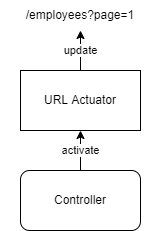

The diagram above was exported from draw.io. Its source (the exported page's mxGraphModel, read from the mxfile embedded in the PNG):
<mxGraphModel dx="1422" dy="794" grid="1" gridSize="10" guides="1" tooltips="1" connect="1" arrows="1" fold="1" page="1" pageScale="1" pageWidth="850" pageHeight="1100" math="0" shadow="0">
  <root>
    <mxCell id="0" />
    <mxCell id="1" parent="0" />
    <mxCell id="uukV9ScBx8x5ejlZNF7d-1" value="URL Actuator" style="rounded=0;whiteSpace=wrap;html=1;" parent="1" vertex="1">
      <mxGeometry x="260" y="190" width="120" height="60" as="geometry" />
    </mxCell>
    <mxCell id="uukV9ScBx8x5ejlZNF7d-2" value="/employees?page=1" style="text;html=1;strokeColor=none;fillColor=none;align=center;verticalAlign=middle;whiteSpace=wrap;rounded=0;" parent="1" vertex="1">
      <mxGeometry x="240" y="120" width="160" height="30" as="geometry" />
    </mxCell>
    <mxCell id="uukV9ScBx8x5ejlZNF7d-5" value="update" style="endArrow=classic;html=1;rounded=0;edgeStyle=orthogonalEdgeStyle;" parent="1" source="uukV9ScBx8x5ejlZNF7d-1" target="uukV9ScBx8x5ejlZNF7d-2" edge="1">
      <mxGeometry width="50" height="50" relative="1" as="geometry">
        <mxPoint x="480" y="430" as="sourcePoint" />
        <mxPoint x="530" y="380" as="targetPoint" />
        <Array as="points">
          <mxPoint x="320" y="130" />
          <mxPoint x="320" y="130" />
        </Array>
        <mxPoint as="offset" />
      </mxGeometry>
    </mxCell>
    <mxCell id="uukV9ScBx8x5ejlZNF7d-6" value="Controller" style="rounded=1;whiteSpace=wrap;html=1;" parent="1" vertex="1">
      <mxGeometry x="260" y="290" width="120" height="60" as="geometry" />
    </mxCell>
    <mxCell id="uukV9ScBx8x5ejlZNF7d-7" value="activate" style="endArrow=classic;html=1;rounded=0;edgeStyle=orthogonalEdgeStyle;entryX=0.5;entryY=1;entryDx=0;entryDy=0;exitX=0.5;exitY=0;exitDx=0;exitDy=0;" parent="1" source="uukV9ScBx8x5ejlZNF7d-6" target="uukV9ScBx8x5ejlZNF7d-1" edge="1">
      <mxGeometry width="50" height="50" relative="1" as="geometry">
        <mxPoint x="410" y="380" as="sourcePoint" />
        <mxPoint x="330" y="350" as="targetPoint" />
      </mxGeometry>
    </mxCell>
  </root>
</mxGraphModel>